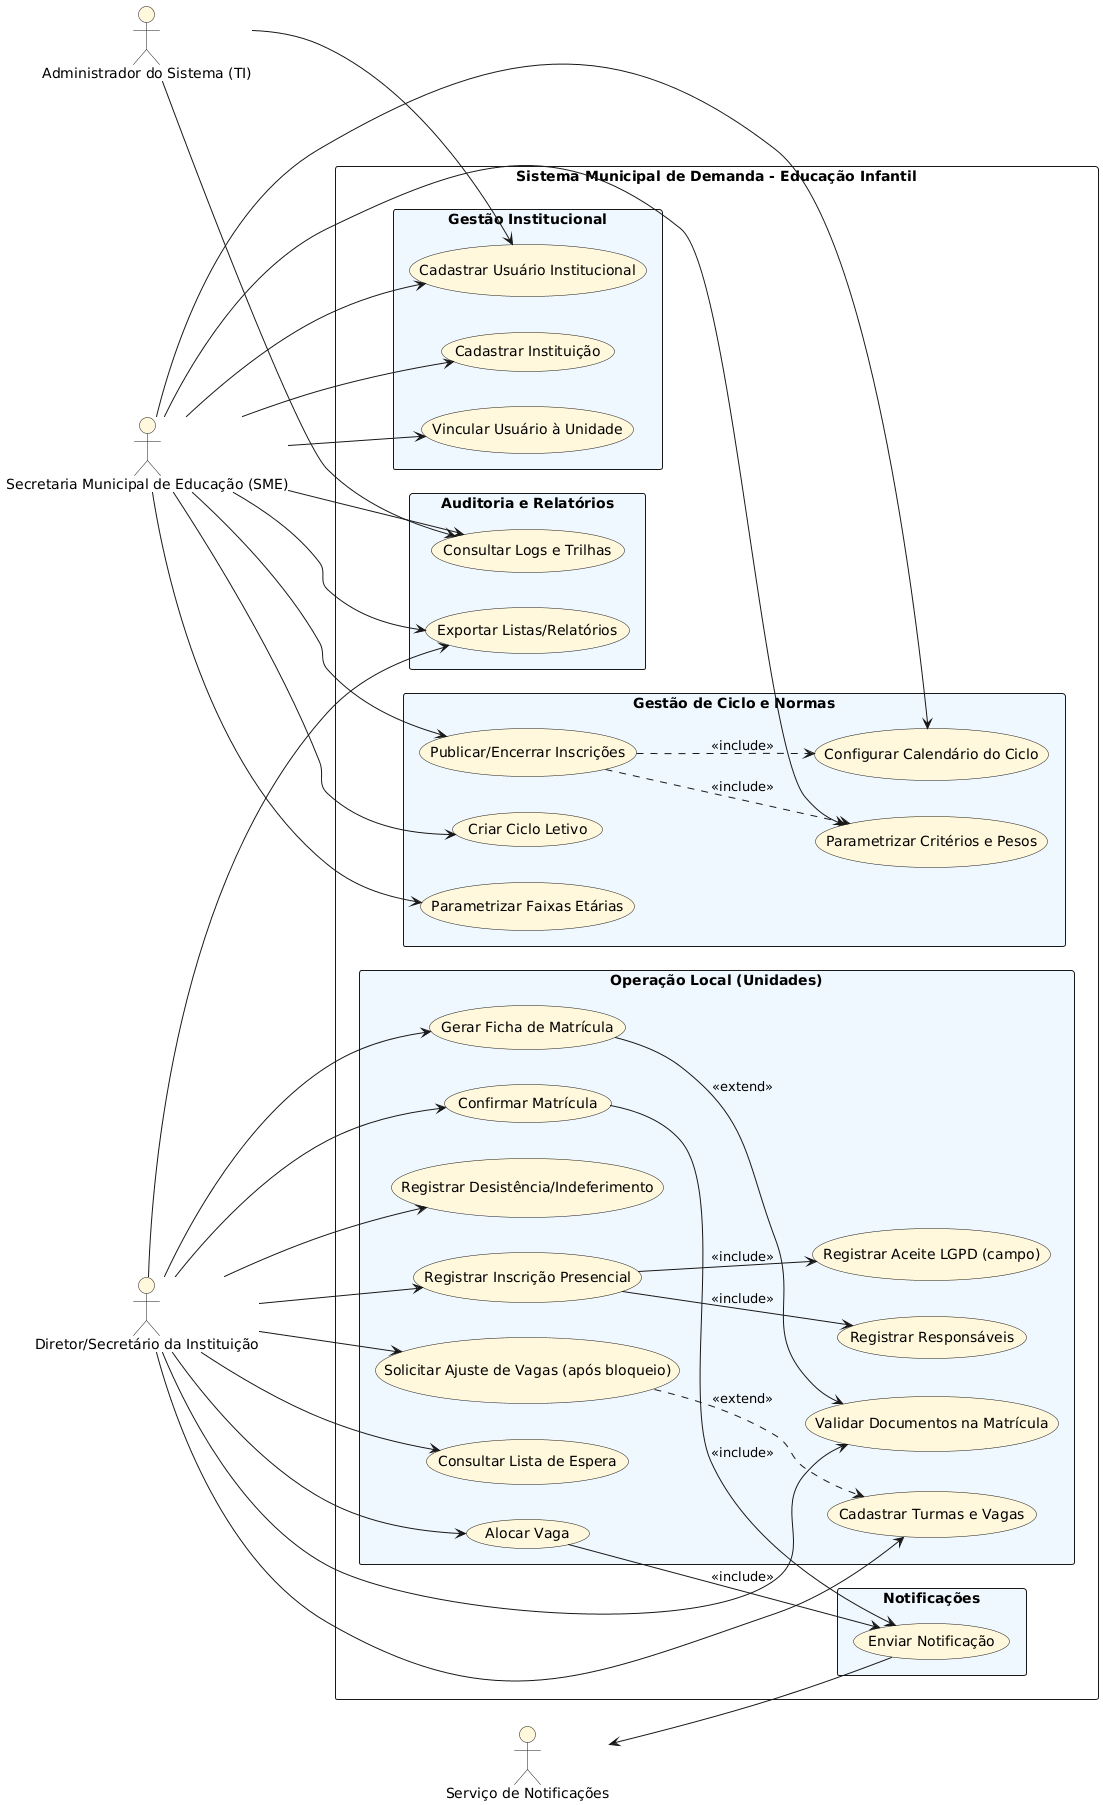

The diagram above was rendered by PlantUML. Its source (embedded in the PNG):
@startuml
left to right direction
skinparam packageStyle rectangle

actor "Administrador do Sistema (TI)" as Admin #FFF8DC
actor "Secretaria Municipal de Educação (SME)" as SME #FFF8DC
actor "Diretor/Secretário da Instituição" as Inst #FFF8DC
actor "Serviço de Notificações" as Notif #FFF8DC

rectangle "Sistema Municipal de Demanda - Educação Infantil" {

  package "Gestão de Ciclo e Normas" #F0F8FF{
    usecase "Criar Ciclo Letivo" as UC_CicloCriar #FFF8DC
    usecase "Configurar Calendário do Ciclo" as UC_CicloCalendario #FFF8DC
    usecase "Parametrizar Faixas Etárias" as UC_Faixas #FFF8DC
    usecase "Parametrizar Critérios e Pesos" as UC_Criterios #FFF8DC
    usecase "Publicar/Encerrar Inscrições" as UC_Publicacao #FFF8DC
  }

  package "Gestão Institucional" #F0F8FF{
    usecase "Cadastrar Instituição" as UC_Instituicao #FFF8DC
    usecase "Cadastrar Usuário Institucional" as UC_Usuario #FFF8DC
    usecase "Vincular Usuário à Unidade" as UC_Vinculo #FFF8DC
  }

  package "Operação Local (Unidades)" #F0F8FF{
    usecase "Cadastrar Turmas e Vagas" as UC_Turmas #FFF8DC
    usecase "Solicitar Ajuste de Vagas (após bloqueio)" as UC_AjusteVagas #FFF8DC
    usecase "Registrar Inscrição Presencial" as UC_Inscricao #FFF8DC
    usecase "Registrar Responsáveis" as UC_Responsaveis #FFF8DC
    usecase "Registrar Aceite LGPD (campo)" as UC_LGPD #FFF8DC
    usecase "Consultar Lista de Espera" as UC_Lista #FFF8DC
    usecase "Alocar Vaga" as UC_Alocar #FFF8DC
    usecase "Gerar Ficha de Matrícula" as UC_Ficha #FFF8DC
    usecase "Validar Documentos na Matrícula" as UC_ValidDoc #FFF8DC
    usecase "Confirmar Matrícula" as UC_Confirmar #FFF8DC
    usecase "Registrar Desistência/Indeferimento" as UC_Desistencia #FFF8DC
  }

  package "Auditoria e Relatórios" #F0F8FF{
    usecase "Consultar Logs e Trilhas" as UC_Logs #FFF8DC
    usecase "Exportar Listas/Relatórios" as UC_Relatorios #FFF8DC
  }

  package "Notificações" #F0F8FF{
    usecase "Enviar Notificação" as UC_Notificar #FFF8DC
  }

  ' Relacionamentos include/extend
  UC_Inscricao --> UC_Responsaveis : <<include>>
  UC_Inscricao --> UC_LGPD : <<include>>
  UC_Alocar --> UC_Notificar : <<include>>
  UC_Confirmar --> UC_Notificar : <<include>>
  UC_Ficha --> UC_ValidDoc : <<extend>>
  UC_AjusteVagas ..> UC_Turmas : <<extend>>
  UC_Publicacao ..> UC_Criterios : <<include>>
  UC_Publicacao ..> UC_CicloCalendario : <<include>>
}

Admin --> UC_Usuario
Admin --> UC_Logs

SME --> UC_CicloCriar
SME --> UC_CicloCalendario
SME --> UC_Faixas
SME --> UC_Criterios
SME --> UC_Publicacao
SME --> UC_Instituicao
SME --> UC_Usuario
SME --> UC_Vinculo
SME --> UC_Logs
SME --> UC_Relatorios

Inst --> UC_Turmas
Inst --> UC_AjusteVagas
Inst --> UC_Inscricao
Inst --> UC_Lista
Inst --> UC_Alocar
Inst --> UC_Ficha
Inst --> UC_ValidDoc
Inst --> UC_Confirmar
Inst --> UC_Desistencia
Inst --> UC_Relatorios

Notif <-- UC_Notificar
@enduml